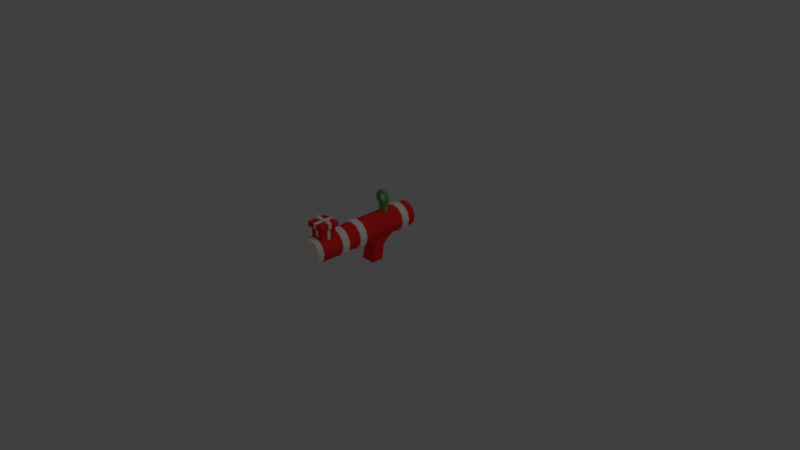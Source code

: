 # Source: giftlauncher.blend  (saved by Blender 2.77.0; exported with 4.5.12 LTS)
import bpy
from mathutils import Matrix  # noqa: F401  (used for matrix-valued properties, if any)

bpy.ops.wm.read_factory_settings(use_empty=True)
scene = bpy.context.scene
scene.name = 'Scene'

# ---- collections
col_collection_1 = bpy.data.collections.new('Collection 1'); scene.collection.children.link(col_collection_1)

# ---- materials (node trees are filled in below, after node groups)
mat_red = bpy.data.materials.new('red')
mat_red.alpha_threshold = 0.0
mat_red.use_transparent_shadow = False
mat_red.diffuse_color = (1.0, 0.0289, 0.02537, 1.0)
mat_red.roughness = 0.5
mat_white = bpy.data.materials.new('white')
mat_white.alpha_threshold = 0.0
mat_white.use_transparent_shadow = False
mat_white.diffuse_color = (1.0, 0.9681, 0.8761, 1.0)
mat_white.roughness = 0.5
mat_green = bpy.data.materials.new('green')
mat_green.alpha_threshold = 0.0
mat_green.use_transparent_shadow = False
mat_green.diffuse_color = (0.1521, 0.5596, 0.09443, 1.0)
mat_green.roughness = 0.5
mat_black = bpy.data.materials.new('black')
mat_black.alpha_threshold = 0.0
mat_black.use_transparent_shadow = False
mat_black.diffuse_color = (0.0, 0.0, 0.0, 1.0)
mat_black.roughness = 0.5

# ---- material node trees

# ---- world
world_world = bpy.data.worlds.new('World'); scene.world = world_world
world_world.color = (0.05088, 0.05088, 0.05088)
world_world.use_sun_shadow = False
world_world.sun_shadow_jitter_overblur = 0.0
world_world.cycles.sampling_method = 'MANUAL'

# ---- cameras
cam_camera = bpy.data.cameras.new('Camera')
cam_camera.clip_end = 100.0
cam_camera.lens = 35.0
cam_camera.sensor_width = 32.0
cam_camera.sensor_height = 18.0
cam_camera.ortho_scale = 7.314
cam_camera.dof.focus_distance = 0.0
cam_camera.dof.aperture_fstop = 128.0

# ---- lights
light_lamp = bpy.data.lights.new('Lamp', 'POINT')
light_lamp.transmission_factor = 0.0
light_lamp.cutoff_distance = 30.0
light_lamp.energy = 100.0
light_lamp.shadow_buffer_clip_start = 1.001
light_lamp.shadow_soft_size = 0.1
light_lamp.shadow_maximum_resolution = 0.006
light_lamp.use_absolute_resolution = True

# ---- meshes
me_cube = bpy.data.meshes.new('Cube')
me_cube.from_pydata([(-1.0, -1.0, -0.683), (-1.0, -1.0, 1.0), (-1.0, 1.0, -0.683), (-1.0, 1.0, 1.0), (1.0, -1.0, -0.683), (1.0, -1.0, 1.0), (1.0, 1.0, -0.683), (1.0, 1.0, 1.0), (-1.0, -0.2, 1.0), (-1.0, 0.2, 1.0), (-1.0, 0.2, -0.683), (-1.0, -0.2, -0.683), (1.0, 0.2, 1.0), (1.0, -0.2, 1.0), (1.0, -0.2, -0.683), (1.0, 0.2, -0.683), (-0.2, 1.0, 1.0), (0.2, 1.0, 1.0), (0.2, 1.0, -0.683), (-0.2, 1.0, -0.683), (0.2, -1.0, 1.0), (-0.2, -1.0, 1.0), (-0.2, -1.0, -0.683), (0.2, -1.0, -0.683), (-0.2, -0.2, -0.683), (0.2, -0.2, -0.683), (-0.2, 0.2, -0.683), (0.2, 0.2, -0.683), (-1.0, 0.2, 1.614), (-1.0, 1.0, 1.614), (0.2, 1.0, 1.614), (1.0, 1.0, 1.614), (1.0, -0.2, 1.614), (1.0, -1.0, 1.614), (-0.2, -1.0, 1.614), (-1.0, -1.0, 1.614), (-1.0, -0.2, 1.614), (1.0, 0.2, 1.614), (-0.2, -0.2, 1.614), (-0.2, 0.2, 1.614), (-0.2, 1.0, 1.614), (0.2, -1.0, 1.614), (0.2, -0.2, 1.614), (0.2, 0.2, 1.614), (-1.0, -1.294, 1.0), (-0.2, -1.294, 1.0), (-0.2, -1.294, 1.614), (-1.0, -1.294, 1.614), (-1.294, 0.2, 1.0), (-1.294, -0.2, 1.0), (-1.294, -0.2, 1.614), (-1.294, 0.2, 1.614), (1.294, 0.2, 1.0), (1.294, 1.0, 1.0), (1.294, 1.0, 1.614), (1.294, 0.2, 1.614), (-0.2, -1.294, 1.0), (0.2, -1.294, 1.0), (0.2, -1.294, 1.614), (-0.2, -1.294, 1.614), (-1.294, -0.2, 1.0), (-1.294, -1.0, 1.0), (-1.294, -1.0, 1.614), (-1.294, -0.2, 1.614), (0.2, 1.294, 1.0), (-0.2, 1.294, 1.0), (-0.2, 1.294, 1.614), (0.2, 1.294, 1.614), (0.2, -1.294, 1.0), (1.0, -1.294, 1.0), (1.0, -1.294, 1.614), (0.2, -1.294, 1.614), (-1.294, 1.0, 1.0), (-1.294, 0.2, 1.0), (-1.294, 0.2, 1.614), (-1.294, 1.0, 1.614), (-0.2, 1.294, 1.0), (-1.0, 1.294, 1.0), (-1.0, 1.294, 1.614), (-0.2, 1.294, 1.614), (1.294, -0.2, 1.0), (1.294, 0.2, 1.0), (1.294, 0.2, 1.614), (1.294, -0.2, 1.614), (1.294, -1.0, 1.0), (1.294, -0.2, 1.0), (1.294, -0.2, 1.614), (1.294, -1.0, 1.614), (1.0, 1.294, 1.0), (0.2, 1.294, 1.0), (0.2, 1.294, 1.614), (1.0, 1.294, 1.614), (1.0, 1.294, 1.0), (1.0, 1.294, 1.614), (-1.0, 1.294, 1.0), (-1.0, 1.294, 1.614), (1.294, 1.294, 1.614), (1.294, 1.294, 1.0), (-1.294, 1.294, 1.0), (-1.294, 1.294, 1.614), (-1.0, -1.294, 1.0), (-1.0, -1.294, 1.614), (1.0, -1.294, 1.0), (1.0, -1.294, 1.614), (-1.294, -1.294, 1.614), (-1.294, -1.294, 1.0), (1.294, -1.294, 1.0), (1.294, -1.294, 1.614), (-1.0, -0.2, 1.717), (-1.0, 0.2, 1.717), (1.0, 0.2, 1.717), (1.0, -0.2, 1.717), (-0.2, -0.2, 1.717), (-0.2, 0.2, 1.717), (-0.2, 1.0, 1.717), (0.2, 1.0, 1.717), (0.2, -1.0, 1.717), (-0.2, -1.0, 1.717), (0.2, -0.2, 1.717), (0.2, 0.2, 1.717), (-1.294, 0.2, 1.717), (-1.294, -0.2, 1.717), (-0.2, -1.294, 1.717), (0.2, -1.294, 1.717), (0.2, 1.294, 1.717), (-0.2, 1.294, 1.717), (1.294, -0.2, 1.717), (1.294, 0.2, 1.717), (-0.2, 1.0, 2.016), (0.2, 1.0, 2.016), (0.2, -1.0, 2.016), (-0.2, -1.0, 2.016), (0.2, -0.2, 1.82), (-0.2, -0.2, 1.82), (0.2, 0.2, 1.82), (-0.2, 0.2, 1.82)], [], [(9, 3, 2, 10), (17, 7, 6, 18), (13, 5, 4, 14), (21, 1, 0, 22), (27, 18, 6, 15), (23, 25, 14, 4), (25, 27, 15, 14), (7, 12, 15, 6), (12, 13, 14, 15), (1, 8, 11, 0), (8, 9, 10, 11), (11, 10, 26, 24), (24, 26, 27, 25), (0, 11, 24, 22), (22, 24, 25, 23), (10, 2, 19, 26), (26, 19, 18, 27), (5, 20, 23, 4), (20, 21, 22, 23), (3, 16, 19, 2), (16, 17, 18, 19), (39, 40, 29, 28), (34, 38, 36, 35), (36, 38, 112, 108), (43, 30, 115, 119), (67, 66, 125, 124), (33, 32, 42, 41), (32, 83, 126, 111), (37, 31, 30, 43), (42, 32, 111, 118), (44, 45, 46, 47), (21, 45, 44, 1), (34, 46, 45, 21), (35, 47, 46, 34), (1, 44, 47, 35), (48, 49, 50, 51), (8, 49, 48, 9), (36, 50, 49, 8), (38, 34, 117, 112), (9, 48, 51, 28), (52, 53, 54, 55), (7, 53, 52, 12), (75, 29, 95, 99), (37, 55, 54, 31), (12, 52, 55, 37), (56, 57, 58, 59), (20, 57, 56, 21), (41, 58, 57, 20), (82, 37, 110, 127), (21, 56, 59, 34), (60, 61, 62, 63), (1, 61, 60, 8), (61, 1, 100, 105), (36, 63, 62, 35), (8, 60, 63, 36), (64, 65, 66, 67), (16, 65, 64, 17), (40, 66, 65, 16), (59, 58, 123, 122), (17, 64, 67, 30), (68, 69, 70, 71), (5, 69, 68, 20), (33, 70, 69, 5), (41, 71, 70, 33), (20, 68, 71, 41), (72, 73, 74, 75), (9, 73, 72, 3), (28, 74, 73, 9), (29, 75, 74, 28), (7, 31, 93, 92), (76, 77, 78, 79), (3, 77, 76, 16), (29, 78, 77, 3), (40, 79, 78, 29), (16, 76, 79, 40), (80, 81, 82, 83), (12, 81, 80, 13), (37, 82, 81, 12), (41, 42, 118, 116), (13, 80, 83, 32), (84, 85, 86, 87), (13, 85, 84, 5), (32, 86, 85, 13), (33, 87, 86, 32), (35, 62, 104, 101), (88, 89, 90, 91), (17, 89, 88, 7), (30, 90, 89, 17), (31, 91, 90, 30), (7, 88, 91, 31), (93, 96, 97, 92), (94, 98, 99, 95), (3, 72, 98, 94), (54, 53, 97, 96), (72, 75, 99, 98), (29, 3, 94, 95), (31, 54, 96, 93), (53, 7, 92, 97), (101, 104, 105, 100), (102, 106, 107, 103), (87, 33, 103, 107), (1, 35, 101, 100), (33, 5, 102, 103), (5, 84, 106, 102), (84, 87, 107, 106), (62, 61, 105, 104), (112, 113, 109, 108), (111, 110, 119, 118), (112, 117, 131, 133), (115, 114, 128, 129), (114, 113, 135, 128), (109, 120, 121, 108), (117, 122, 123, 116), (115, 124, 125, 114), (111, 126, 127, 110), (40, 39, 113, 114), (50, 36, 108, 121), (37, 43, 119, 110), (39, 28, 109, 113), (83, 82, 127, 126), (28, 51, 120, 109), (58, 41, 116, 123), (34, 59, 122, 117), (66, 40, 114, 125), (30, 67, 124, 115), (51, 50, 121, 120), (132, 134, 135, 133), (130, 132, 133, 131), (134, 129, 128, 135), (113, 112, 133, 135), (117, 116, 130, 131), (119, 115, 129, 134), (116, 118, 132, 130), (118, 119, 134, 132)])
me_cube.polygons.foreach_set('material_index', [0, 0, 0, 0, 0, 0, 0, 0, 1, 0, 1, 0, 0, 0, 0, 0, 0, 0, 1, 0, 1, 0, 0, 1, 1, 1, 0, 1, 0, 1, 0, 0, 0, 0, 0, 1, 1, 1, 1, 1, 0, 0, 0, 0, 0, 1, 1, 1, 1, 1, 0, 0, 0, 0, 0, 1, 1, 1, 1, 1, 0, 0, 0, 0, 0, 0, 0, 0, 0, 0, 0, 0, 0, 0, 0, 1, 1, 1, 1, 1, 0, 0, 0, 0, 0, 0, 0, 0, 0, 0, 0, 0, 0, 0, 0, 0, 0, 0, 0, 0, 0, 0, 0, 0, 0, 0, 1, 1, 1, 1, 1, 1, 1, 1, 1, 1, 1, 1, 1, 1, 1, 1, 1, 1, 1, 1, 1, 1, 1, 1, 1, 1, 1, 1])
me_cube.materials.append(mat_red)
me_cube.materials.append(mat_white)
me_cube.use_remesh_preserve_volume = False
me_cube.use_remesh_preserve_attributes = False
me_cube.use_mirror_vertex_groups = False
me_cube.update()
me_torus = bpy.data.meshes.new('Torus')
me_torus.from_pydata([(0.95, 0.0, 0.0), (0.8768, 0.0, 0.1768), (0.7, 0.0, 0.25), (0.5232, 0.0, 0.1768), (0.45, 0.0, 3.062e-17), (0.5232, 0.0, -0.1768), (0.7, 0.0, -0.25), (0.8768, 0.0, -0.1768), (0.8227, 0.475, 0.0), (0.7593, 0.4384, 0.1768), (0.6062, 0.35, 0.25), (0.4531, 0.2616, 0.1768), (0.3897, 0.225, 3.062e-17), (0.4531, 0.2616, -0.1768), (0.6062, 0.35, -0.25), (0.7593, 0.4384, -0.1768), (0.475, 0.8227, 0.0), (0.4384, 0.7593, 0.1768), (0.35, 0.6062, 0.25), (0.2616, 0.4531, 0.1768), (0.225, 0.3897, 3.062e-17), (0.2616, 0.4531, -0.1768), (0.35, 0.6062, -0.25), (0.4384, 0.7593, -0.1768), (8.941e-08, 0.95, 0.0), (2.98e-08, 0.8768, 0.1768), (2.98e-08, 0.7, 0.25), (2.98e-08, 0.5232, 0.1768), (2.98e-08, 0.45, 3.062e-17), (2.98e-08, 0.5232, -0.1768), (2.98e-08, 0.7, -0.25), (2.98e-08, 0.8768, -0.1768), (-0.475, 0.8227, 0.0), (-0.4384, 0.7593, 0.1768), (-0.35, 0.6062, 0.25), (-0.2616, 0.4531, 0.1768), (-0.225, 0.3897, 3.062e-17), (-0.2616, 0.4531, -0.1768), (-0.35, 0.6062, -0.25), (-0.4384, 0.7593, -0.1768), (-0.8227, 0.475, 0.0), (-0.7593, 0.4384, 0.1768), (-0.6062, 0.35, 0.25), (-0.4531, 0.2616, 0.1768), (-0.3897, 0.225, 3.062e-17), (-0.4531, 0.2616, -0.1768), (-0.6062, 0.35, -0.25), (-0.7593, 0.4384, -0.1768), (-0.95, 8.305e-08, 0.0), (-0.8768, 7.665e-08, 0.1768), (-0.7, 6.12e-08, 0.25), (-0.5232, 4.574e-08, 0.1768), (-0.45, 3.934e-08, 3.062e-17), (-0.5232, 4.574e-08, -0.1768), (-0.7, 6.12e-08, -0.25), (-0.8768, 7.665e-08, -0.1768), (-0.8227, -0.475, 0.0), (-0.7593, -0.4384, 0.1768), (-0.6062, -0.35, 0.25), (-0.4531, -0.2616, 0.1768), (-0.3897, -0.225, 3.062e-17), (-0.4531, -0.2616, -0.1768), (-0.6062, -0.35, -0.25), (-0.7593, -0.4384, -0.1768), (-0.475, -0.8227, 0.0), (-0.4384, -0.7593, 0.1768), (-0.35, -0.6062, 0.25), (-0.2616, -0.4531, 0.1768), (-0.225, -0.3897, 3.062e-17), (-0.2616, -0.4531, -0.1768), (-0.35, -0.6062, -0.25), (-0.4384, -0.7593, -0.1768), (2.98e-08, -0.8768, 0.1768), (2.98e-08, -0.7, 0.25), (2.98e-08, -0.5232, 0.1768), (2.98e-08, -0.45, 3.062e-17), (2.98e-08, -0.5232, -0.1768), (2.98e-08, -0.7, -0.25), (2.98e-08, -0.8768, -0.1768), (0.475, -0.8227, 0.0), (0.4384, -0.7593, 0.1768), (0.35, -0.6062, 0.25), (0.2616, -0.4531, 0.1768), (0.225, -0.3897, 3.062e-17), (0.2616, -0.4531, -0.1768), (0.35, -0.6062, -0.25), (0.4384, -0.7593, -0.1768), (0.8227, -0.475, 0.0), (0.7593, -0.4384, 0.1768), (0.6062, -0.35, 0.25), (0.4531, -0.2616, 0.1768), (0.3897, -0.225, 3.062e-17), (0.4531, -0.2616, -0.1768), (0.6062, -0.35, -0.25), (0.7593, -0.4384, -0.1768), (0.475, -1.783, 4.196e-08), (0.4384, -1.719, 0.1768), (2.98e-08, -1.837, 0.1768), (-0.475, -1.783, 4.196e-08), (-0.4384, -1.719, 0.1768), (8.941e-08, -1.91, 4.196e-08), (2.98e-08, -1.837, -0.1768), (-0.4384, -1.719, -0.1768), (0.4384, -1.719, -0.1768)], [], [(0, 8, 9, 1), (1, 9, 10, 2), (2, 10, 11, 3), (3, 11, 12, 4), (4, 12, 13, 5), (5, 13, 14, 6), (6, 14, 15, 7), (0, 7, 15, 8), (8, 16, 17, 9), (9, 17, 18, 10), (10, 18, 19, 11), (11, 19, 20, 12), (12, 20, 21, 13), (13, 21, 22, 14), (14, 22, 23, 15), (15, 23, 16, 8), (16, 24, 25, 17), (17, 25, 26, 18), (18, 26, 27, 19), (19, 27, 28, 20), (20, 28, 29, 21), (21, 29, 30, 22), (22, 30, 31, 23), (23, 31, 24, 16), (24, 32, 33, 25), (25, 33, 34, 26), (26, 34, 35, 27), (27, 35, 36, 28), (28, 36, 37, 29), (29, 37, 38, 30), (30, 38, 39, 31), (31, 39, 32, 24), (32, 40, 41, 33), (33, 41, 42, 34), (34, 42, 43, 35), (35, 43, 44, 36), (36, 44, 45, 37), (37, 45, 46, 38), (38, 46, 47, 39), (39, 47, 40, 32), (40, 48, 49, 41), (41, 49, 50, 42), (42, 50, 51, 43), (43, 51, 52, 44), (44, 52, 53, 45), (45, 53, 54, 46), (46, 54, 55, 47), (47, 55, 48, 40), (48, 56, 57, 49), (49, 57, 58, 50), (50, 58, 59, 51), (51, 59, 60, 52), (52, 60, 61, 53), (53, 61, 62, 54), (54, 62, 63, 55), (55, 63, 56, 48), (56, 64, 65, 57), (57, 65, 66, 58), (58, 66, 67, 59), (59, 67, 68, 60), (60, 68, 69, 61), (61, 69, 70, 62), (62, 70, 71, 63), (63, 71, 64, 56), (72, 65, 99, 97), (65, 72, 73, 66), (66, 73, 74, 67), (67, 74, 75, 68), (68, 75, 76, 69), (69, 76, 77, 70), (70, 77, 78, 71), (79, 80, 96, 95), (64, 71, 102, 98), (72, 80, 81, 73), (73, 81, 82, 74), (74, 82, 83, 75), (75, 83, 84, 76), (76, 84, 85, 77), (77, 85, 86, 78), (71, 78, 101, 102), (79, 87, 88, 80), (80, 88, 89, 81), (81, 89, 90, 82), (82, 90, 91, 83), (83, 91, 92, 84), (84, 92, 93, 85), (85, 93, 94, 86), (86, 94, 87, 79), (87, 0, 1, 88), (88, 1, 2, 89), (89, 2, 3, 90), (90, 3, 4, 91), (91, 4, 5, 92), (92, 5, 6, 93), (93, 6, 7, 94), (94, 7, 0, 87), (98, 100, 97, 99), (102, 101, 100, 98), (100, 95, 96, 97), (101, 103, 95, 100), (78, 86, 103, 101), (86, 79, 95, 103), (80, 72, 97, 96), (65, 64, 98, 99)])
me_torus.materials.append(mat_green)
me_torus.use_remesh_preserve_volume = False
me_torus.use_remesh_preserve_attributes = False
me_torus.use_mirror_vertex_groups = False
me_torus.update()
me_cube_002 = bpy.data.meshes.new('Cube.002')
me_cube_002.from_pydata([(-1.0, -0.6589, -1.0), (-1.0, -1.0, 1.0), (-1.0, 0.9305, -1.0), (-1.0, 0.4164, 1.0), (1.0, -0.6589, -1.0), (1.0, -1.0, 1.0), (1.0, 0.9305, -1.0), (1.0, 0.4164, 1.0), (-1.0, -1.538, 1.513), (-1.0, 0.4164, 1.513), (1.0, 0.4164, 1.513), (1.0, -1.538, 1.513), (-1.0, -2.481, 2.217), (-1.0, 1.675, 2.217), (1.0, 1.675, 2.217), (1.0, -2.481, 2.217)], [], [(1, 3, 2, 0), (3, 7, 6, 2), (7, 5, 4, 6), (5, 1, 0, 4), (0, 2, 6, 4), (7, 3, 9, 10), (8, 11, 15, 12), (5, 7, 10, 11), (3, 1, 8, 9), (1, 5, 11, 8), (15, 14, 13, 12), (10, 9, 13, 14), (11, 10, 14, 15), (9, 8, 12, 13)])
me_cube_002.materials.append(mat_red)
me_cube_002.use_remesh_preserve_volume = False
me_cube_002.use_remesh_preserve_attributes = False
me_cube_002.use_mirror_vertex_groups = False
me_cube_002.update()
me_cylinder_001 = bpy.data.meshes.new('Cylinder.001')
me_cylinder_001.from_pydata([(0.0, 1.0, -1.0), (0.0, 1.0, 1.0), (0.5, 0.866, -1.0), (0.5, 0.866, 1.0), (0.866, 0.5, -1.0), (0.866, 0.5, 1.0), (1.0, -4.371e-08, -1.0), (1.0, -4.371e-08, 1.0), (0.866, -0.5, -1.0), (0.866, -0.5, 1.0), (0.5, -0.866, -1.0), (0.5, -0.866, 1.0), (1.51e-07, -1.0, -1.0), (1.51e-07, -1.0, 1.0), (-0.5, -0.866, -1.0), (-0.5, -0.866, 1.0), (-0.866, -0.5, -1.0), (-0.866, -0.5, 1.0), (-1.0, -4.649e-07, -1.0), (-1.0, -4.649e-07, 1.0), (-0.866, 0.5, -1.0), (-0.866, 0.5, 1.0), (-0.5, 0.866, -1.0), (-0.5, 0.866, 1.0)], [], [(0, 1, 3, 2), (2, 3, 5, 4), (4, 5, 7, 6), (6, 7, 9, 8), (8, 9, 11, 10), (10, 11, 13, 12), (12, 13, 15, 14), (14, 15, 17, 16), (16, 17, 19, 18), (18, 19, 21, 20), (3, 1, 23, 21, 19, 17, 15, 13, 11, 9, 7, 5), (20, 21, 23, 22), (22, 23, 1, 0), (0, 2, 4, 6, 8, 10, 12, 14, 16, 18, 20, 22)])
me_cylinder_001.materials.append(mat_white)
me_cylinder_001.use_remesh_preserve_volume = False
me_cylinder_001.use_remesh_preserve_attributes = False
me_cylinder_001.use_mirror_vertex_groups = False
me_cylinder_001.update()
me_cylinder_002 = bpy.data.meshes.new('Cylinder.002')
me_cylinder_002.from_pydata([(0.0, 1.0, -1.0), (0.0, 1.0, 1.0), (0.5, 0.866, -1.0), (0.5, 0.866, 1.0), (0.866, 0.5, -1.0), (0.866, 0.5, 1.0), (1.0, -4.371e-08, -1.0), (1.0, -4.371e-08, 1.0), (0.866, -0.5, -1.0), (0.866, -0.5, 1.0), (0.5, -0.866, -1.0), (0.5, -0.866, 1.0), (1.51e-07, -1.0, -1.0), (1.51e-07, -1.0, 1.0), (-0.5, -0.866, -1.0), (-0.5, -0.866, 1.0), (-0.866, -0.5, -1.0), (-0.866, -0.5, 1.0), (-1.0, -4.649e-07, -1.0), (-1.0, -4.649e-07, 1.0), (-0.866, 0.5, -1.0), (-0.866, 0.5, 1.0), (-0.5, 0.866, -1.0), (-0.5, 0.866, 1.0), (3.568e-08, 0.6801, -1.027), (0.34, 0.589, -1.027), (0.589, 0.34, -1.027), (0.6801, -7.764e-08, -1.027), (0.589, -0.34, -1.027), (0.34, -0.589, -1.027), (1.384e-07, -0.6801, -1.027), (-0.34, -0.589, -1.027), (-0.589, -0.34, -1.027), (-0.6801, -3.641e-07, -1.027), (-0.589, 0.34, -1.027), (-0.34, 0.589, -1.027)], [], [(0, 1, 3, 2), (2, 3, 5, 4), (4, 5, 7, 6), (6, 7, 9, 8), (8, 9, 11, 10), (10, 11, 13, 12), (12, 13, 15, 14), (14, 15, 17, 16), (16, 17, 19, 18), (18, 19, 21, 20), (3, 1, 23, 21, 19, 17, 15, 13, 11, 9, 7, 5), (20, 21, 23, 22), (22, 23, 1, 0), (16, 18, 33, 32), (24, 25, 26, 27, 28, 29, 30, 31, 32, 33, 34, 35), (14, 16, 32, 31), (12, 14, 31, 30), (10, 12, 30, 29), (8, 10, 29, 28), (6, 8, 28, 27), (22, 0, 24, 35), (0, 2, 25, 24), (4, 6, 27, 26), (20, 22, 35, 34), (2, 4, 26, 25), (18, 20, 34, 33)])
me_cylinder_002.polygons.foreach_set('material_index', [0, 0, 0, 0, 0, 0, 0, 0, 0, 0, 0, 0, 0, 0, 1, 0, 0, 0, 0, 0, 0, 0, 0, 0, 0, 0])
me_cylinder_002.materials.append(mat_red)
me_cylinder_002.materials.append(mat_black)
me_cylinder_002.use_remesh_preserve_volume = False
me_cylinder_002.use_remesh_preserve_attributes = False
me_cylinder_002.use_mirror_vertex_groups = False
me_cylinder_002.update()
me_cylinder_003 = bpy.data.meshes.new('Cylinder.003')
me_cylinder_003.from_pydata([(0.0, 1.0, -1.0), (0.0, 1.0, 1.0), (0.5, 0.866, -1.0), (0.5, 0.866, 1.0), (0.866, 0.5, -1.0), (0.866, 0.5, 1.0), (1.0, -4.371e-08, -1.0), (1.0, -4.371e-08, 1.0), (0.866, -0.5, -1.0), (0.866, -0.5, 1.0), (0.5, -0.866, -1.0), (0.5, -0.866, 1.0), (1.51e-07, -1.0, -1.0), (1.51e-07, -1.0, 1.0), (-0.5, -0.866, -1.0), (-0.5, -0.866, 1.0), (-0.866, -0.5, -1.0), (-0.866, -0.5, 1.0), (-1.0, -4.649e-07, -1.0), (-1.0, -4.649e-07, 1.0), (-0.866, 0.5, -1.0), (-0.866, 0.5, 1.0), (-0.5, 0.866, -1.0), (-0.5, 0.866, 1.0)], [], [(0, 1, 3, 2), (2, 3, 5, 4), (4, 5, 7, 6), (6, 7, 9, 8), (8, 9, 11, 10), (10, 11, 13, 12), (12, 13, 15, 14), (14, 15, 17, 16), (16, 17, 19, 18), (18, 19, 21, 20), (3, 1, 23, 21, 19, 17, 15, 13, 11, 9, 7, 5), (20, 21, 23, 22), (22, 23, 1, 0), (0, 2, 4, 6, 8, 10, 12, 14, 16, 18, 20, 22)])
me_cylinder_003.materials.append(mat_white)
me_cylinder_003.use_remesh_preserve_volume = False
me_cylinder_003.use_remesh_preserve_attributes = False
me_cylinder_003.use_mirror_vertex_groups = False
me_cylinder_003.update()
me_cylinder_004 = bpy.data.meshes.new('Cylinder.004')
me_cylinder_004.from_pydata([(0.0, 1.0, -1.0), (0.0, 1.0, 1.0), (0.5, 0.866, -1.0), (0.5, 0.866, 1.0), (0.866, 0.5, -1.0), (0.866, 0.5, 1.0), (1.0, -4.371e-08, -1.0), (1.0, -4.371e-08, 1.0), (0.866, -0.5, -1.0), (0.866, -0.5, 1.0), (0.5, -0.866, -1.0), (0.5, -0.866, 1.0), (1.51e-07, -1.0, -1.0), (1.51e-07, -1.0, 1.0), (-0.5, -0.866, -1.0), (-0.5, -0.866, 1.0), (-0.866, -0.5, -1.0), (-0.866, -0.5, 1.0), (-1.0, -4.649e-07, -1.0), (-1.0, -4.649e-07, 1.0), (-0.866, 0.5, -1.0), (-0.866, 0.5, 1.0), (-0.5, 0.866, -1.0), (-0.5, 0.866, 1.0)], [], [(0, 1, 3, 2), (2, 3, 5, 4), (4, 5, 7, 6), (6, 7, 9, 8), (8, 9, 11, 10), (10, 11, 13, 12), (12, 13, 15, 14), (14, 15, 17, 16), (16, 17, 19, 18), (18, 19, 21, 20), (3, 1, 23, 21, 19, 17, 15, 13, 11, 9, 7, 5), (20, 21, 23, 22), (22, 23, 1, 0), (0, 2, 4, 6, 8, 10, 12, 14, 16, 18, 20, 22)])
me_cylinder_004.materials.append(mat_white)
me_cylinder_004.use_remesh_preserve_volume = False
me_cylinder_004.use_remesh_preserve_attributes = False
me_cylinder_004.use_mirror_vertex_groups = False
me_cylinder_004.update()
me_cylinder_005 = bpy.data.meshes.new('Cylinder.005')
me_cylinder_005.from_pydata([(0.0, 1.0, -0.1804), (-1.087e-09, 0.8906, 1.649), (0.5, 0.866, -0.1804), (0.4453, 0.7713, 1.649), (0.866, 0.5, -0.1804), (0.7713, 0.4453, 1.649), (1.0, -3.774e-08, -0.1804), (0.8906, -4.942e-08, 1.649), (0.866, -0.5, -0.1804), (0.7713, -0.4453, 1.649), (0.5, -0.866, -0.1804), (0.4453, -0.7713, 1.649), (1.51e-07, -1.0, -0.1804), (1.334e-07, -0.8906, 1.649), (-0.5, -0.866, -0.1804), (-0.4453, -0.7713, 1.649), (-0.866, -0.5, -0.1804), (-0.7713, -0.4453, 1.649), (-1.0, -4.589e-07, -0.1804), (-0.8906, -4.245e-07, 1.649), (-0.866, 0.5, -0.1804), (-0.7713, 0.4453, 1.649), (-0.5, 0.866, -0.1804), (-0.4453, 0.7713, 1.649), (-5.952e-10, 0.9401, -0.7673), (0.47, 0.8141, -0.7673), (0.8141, 0.47, -0.7673), (0.9401, -4.783e-08, -0.7673), (0.8141, -0.47, -0.7673), (0.47, -0.8141, -0.7673), (1.414e-07, -0.9401, -0.7673), (-0.47, -0.8141, -0.7673), (-0.8141, -0.47, -0.7673), (-0.9401, -4.438e-07, -0.7673), (-0.8141, 0.47, -0.7673), (-0.47, 0.8141, -0.7673)], [], [(0, 1, 3, 2), (2, 3, 5, 4), (4, 5, 7, 6), (6, 7, 9, 8), (8, 9, 11, 10), (10, 11, 13, 12), (12, 13, 15, 14), (14, 15, 17, 16), (16, 17, 19, 18), (18, 19, 21, 20), (3, 1, 23, 21, 19, 17, 15, 13, 11, 9, 7, 5), (20, 21, 23, 22), (22, 23, 1, 0), (12, 14, 31, 30), (24, 25, 26, 27, 28, 29, 30, 31, 32, 33, 34, 35), (10, 12, 30, 29), (8, 10, 29, 28), (6, 8, 28, 27), (22, 0, 24, 35), (0, 2, 25, 24), (4, 6, 27, 26), (20, 22, 35, 34), (2, 4, 26, 25), (18, 20, 34, 33), (16, 18, 33, 32), (14, 16, 32, 31)])
me_cylinder_005.materials.append(mat_white)
me_cylinder_005.use_remesh_preserve_volume = False
me_cylinder_005.use_remesh_preserve_attributes = False
me_cylinder_005.use_mirror_vertex_groups = False
me_cylinder_005.update()

# ---- objects
ob_cube_001 = bpy.data.objects.new('Cube.001', me_cube)
ob_muzzlepoint = bpy.data.objects.new('muzzlePoint', None)
ob_torus = bpy.data.objects.new('Torus', me_torus)
ob_cube = bpy.data.objects.new('Cube', me_cube_002)
ob_cylinder_001 = bpy.data.objects.new('Cylinder.001', me_cylinder_001)
ob_lamp = bpy.data.objects.new('Lamp', light_lamp)
ob_camera = bpy.data.objects.new('Camera', cam_camera)
ob_cylinder_000 = bpy.data.objects.new('Cylinder.000', me_cylinder_002)
ob_cylinder_002 = bpy.data.objects.new('Cylinder.002', me_cylinder_003)
ob_cylinder_003 = bpy.data.objects.new('Cylinder.003', me_cylinder_004)
ob_cylinder_004 = bpy.data.objects.new('Cylinder.004', me_cylinder_005)

# ---- transforms, parenting, visibility, modifiers, constraints
ob_cube_001.location = (0.0, -0.7853, 0.5812)
ob_cube_001.rotation_euler = (0.0, 0.0, 1.571)
ob_cube_001.scale = (0.1, 0.1, 0.1)
ob_cube_001.lineart.crease_threshold = 0.0
ob_muzzlepoint.location = (0.0, 0.5955, 0.4053)
ob_muzzlepoint.empty_display_type = 'SINGLE_ARROW'
ob_muzzlepoint.empty_image_offset = (0.0, 0.0)
ob_muzzlepoint.lineart.crease_threshold = 0.0
ob_torus.location = (0.0, 0.1794, 0.7449)
ob_torus.rotation_euler = (1.571, -0.0, 0.0)
ob_torus.scale = (0.12, 0.12, 0.12)
ob_torus.lineart.crease_threshold = 0.0
ob_cube.location = (0.0, -0.009473, 0.05)
ob_cube.rotation_euler = (0.0, -0.0, 3.142)
ob_cube.scale = (0.1, 0.1, 0.1)
ob_cube.lineart.crease_threshold = 0.0
ob_cylinder_001.location = (0.0, 0.4015, 0.4028)
ob_cylinder_001.rotation_euler = (1.571, 0.0, 0.0)
ob_cylinder_001.scale = (0.19, 0.19, 0.05)
ob_cylinder_001.lineart.crease_threshold = 0.0
ob_lamp.location = (4.076, 1.005, 5.904)
ob_lamp.rotation_euler = (0.6503, 0.05522, 1.866)
ob_lamp.lock_rotations_4d = False
ob_lamp.empty_display_type = 'ARROWS'
ob_lamp.color = (0.0, 0.0, 0.0, 0.0)
ob_lamp.lineart.crease_threshold = 0.0
ob_camera.location = (7.481, -6.508, 5.344)
ob_camera.rotation_euler = (1.109, 0.01082, 0.8149)
ob_camera.lock_rotations_4d = False
ob_camera.empty_display_type = 'ARROWS'
ob_camera.color = (0.0, 0.0, 0.0, 0.0)
ob_camera.display_type = 'WIRE'
ob_camera.lineart.crease_threshold = 0.0
ob_cylinder_000.location = (0.0, -0.1748, 0.4028)
ob_cylinder_000.rotation_euler = (1.571, 0.0, 0.0)
ob_cylinder_000.scale = (0.17, 0.17, 0.75)
ob_cylinder_000.lineart.crease_threshold = 0.0
ob_cylinder_002.location = (0.0, -0.3089, 0.4028)
ob_cylinder_002.rotation_euler = (1.571, 0.0, 0.0)
ob_cylinder_002.scale = (0.19, 0.19, 0.05)
ob_cylinder_002.lineart.crease_threshold = 0.0
ob_cylinder_003.location = (0.0, -0.5874, 0.4028)
ob_cylinder_003.rotation_euler = (1.571, 0.0, 0.0)
ob_cylinder_003.scale = (0.19, 0.19, 0.05)
ob_cylinder_003.lineart.crease_threshold = 0.0
ob_cylinder_004.location = (0.0, -0.9471, 0.4028)
ob_cylinder_004.rotation_euler = (1.571, 0.0, 0.0)
ob_cylinder_004.scale = (0.18, 0.18, 0.03)
ob_cylinder_004.lineart.crease_threshold = 0.0

# ---- collection membership
col_collection_1.objects.link(ob_cube_001)
col_collection_1.objects.link(ob_muzzlepoint)
col_collection_1.objects.link(ob_torus)
col_collection_1.objects.link(ob_cube)
col_collection_1.objects.link(ob_cylinder_001)
col_collection_1.objects.link(ob_lamp)
col_collection_1.objects.link(ob_camera)
col_collection_1.objects.link(ob_cylinder_000)
col_collection_1.objects.link(ob_cylinder_002)
col_collection_1.objects.link(ob_cylinder_003)
col_collection_1.objects.link(ob_cylinder_004)

# ---- scene / render settings (as saved in the file)
scene.camera = ob_camera
scene.frame_start = 1; scene.frame_end = 250; scene.frame_set(1)
scene.render.engine = 'BLENDER_EEVEE_NEXT'
scene.render.resolution_percentage = 50
scene.render.dither_intensity = 0.0
scene.cycles.use_denoising = False
scene.cycles.samples = 128
scene.cycles.sampling_pattern = 'TABULATED_SOBOL'
scene.cycles.light_sampling_threshold = 0.0
scene.cycles.use_adaptive_sampling = False
scene.cycles.use_light_tree = False
scene.cycles.blur_glossy = 0.0
scene.cycles.sample_clamp_indirect = 0.0
scene.view_settings.view_transform = 'Standard'
bpy.context.view_layer.update()
